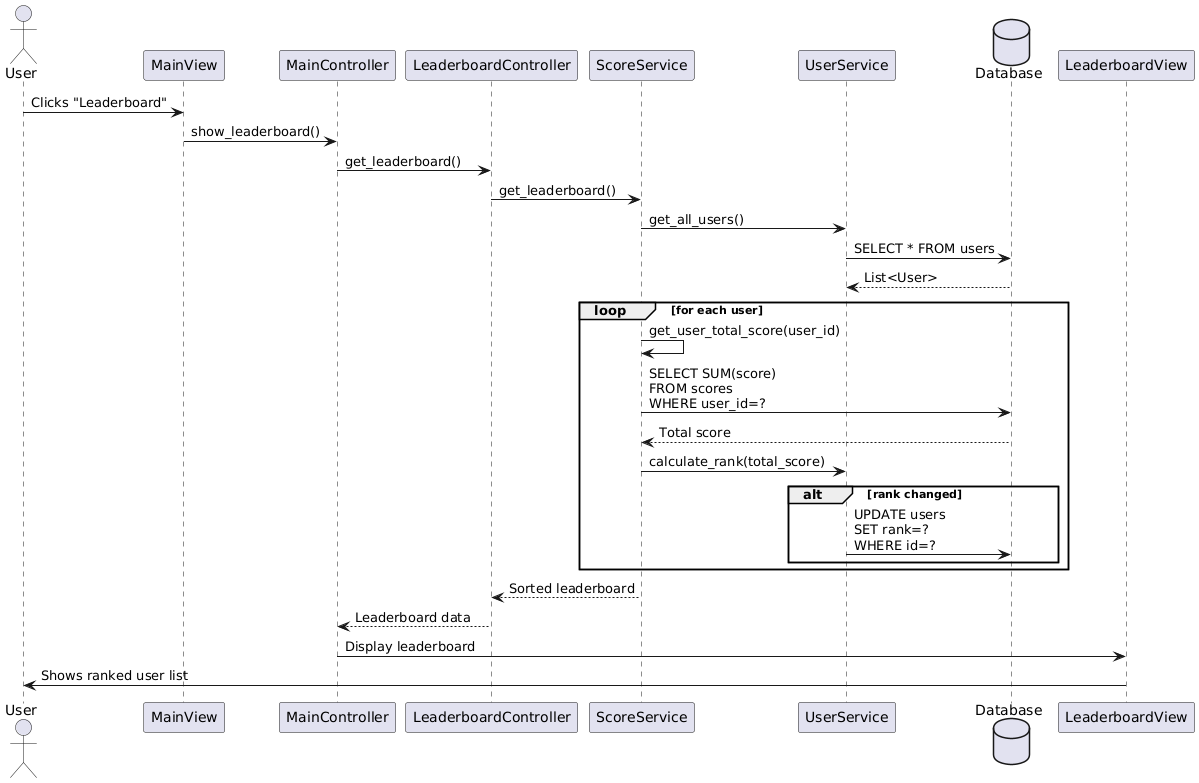

The diagram above was rendered by PlantUML. Its source (embedded in the PNG):
@startuml
actor User
participant MainView
participant MainController
participant LeaderboardController
participant ScoreService
participant UserService
database Database

User -> MainView: Clicks "Leaderboard"
MainView -> MainController: show_leaderboard()
MainController -> LeaderboardController: get_leaderboard()
LeaderboardController -> ScoreService: get_leaderboard()
ScoreService -> UserService: get_all_users()
UserService -> Database: SELECT * FROM users
Database --> UserService: List<User>

loop for each user
    ScoreService -> ScoreService: get_user_total_score(user_id)
    ScoreService -> Database: SELECT SUM(score)\nFROM scores\nWHERE user_id=?
    Database --> ScoreService: Total score
    ScoreService -> UserService: calculate_rank(total_score)
    alt rank changed
        UserService -> Database: UPDATE users\nSET rank=?\nWHERE id=?
    end
end

ScoreService --> LeaderboardController: Sorted leaderboard
LeaderboardController --> MainController: Leaderboard data
MainController -> LeaderboardView: Display leaderboard
LeaderboardView -> User: Shows ranked user list
@enduml